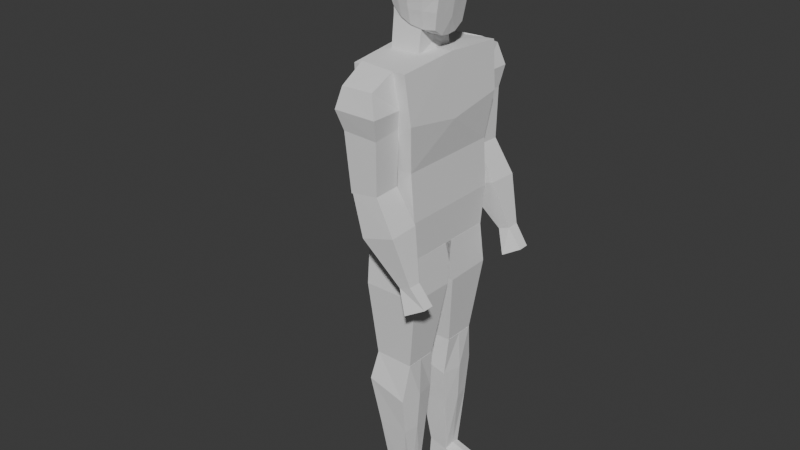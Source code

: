 # Source: lowpolycharacter.blend  (saved by Blender 4.1.23; exported with 4.5.12 LTS)
import bpy
from mathutils import Matrix  # noqa: F401  (used for matrix-valued properties, if any)

bpy.ops.wm.read_factory_settings(use_empty=True)
scene = bpy.context.scene
scene.name = 'Scene'

# ---- collections
col_collection = bpy.data.collections.new('Collection'); scene.collection.children.link(col_collection)
col_references = bpy.data.collections.new('References'); scene.collection.children.link(col_references)

# ---- world
world_world = bpy.data.worlds.new('World'); scene.world = world_world
world_world.use_nodes = True; world_world.node_tree.nodes.clear()
_N = world_world.node_tree.nodes; _L = world_world.node_tree.links
n0 = _N.new('ShaderNodeOutputWorld'); n0.name = 'World Output'; n0.location = (300, 300)
n1 = _N.new('ShaderNodeBackground'); n1.name = 'Background'; n1.location = (10, 300)
n1.inputs[0].default_value = (0.05088, 0.05088, 0.05088, 1.0)
_L.new(n1.outputs[0], n0.inputs[0])
n0.is_active_output = True
world_world.color = (0.05088, 0.05088, 0.05088)
world_world.use_sun_shadow = False
world_world.sun_shadow_jitter_overblur = 0.0

# ---- meshes
me_cube = bpy.data.meshes.new('Cube')
me_cube.from_pydata([(-0.7124, 0.8486, -0.9564), (-0.9216, 1.006, 0.9493), (0.9251, 0.8348, -0.926), (0.8809, 1.046, 0.9724), (-0.7909, 0.0, -0.9564), (-0.9582, 0.0, 1.017), (0.9225, 0.0, -0.9302), (0.8809, 0.0, 1.018), (-0.7124, 0.9312, 0.0), (0.8813, 0.8899, -1.549e-17), (0.8813, 0.0, 0.0), (-0.7386, 0.0, 0.0), (-0.8954, 1.0, 0.4856), (1.038, 1.0, 0.4856), (1.064, 0.0, 0.3847), (-0.8954, 0.0, 0.3847), (-0.7647, 0.8654, -0.5), (0.9858, 0.8791, -0.5), (0.9858, 0.0, -0.5), (-0.7647, 0.0, -0.5), (0.4558, 1.467, 0.8455), (0.5665, 1.464, 0.3973), (0.4757, 1.044, 0.972), (0.5791, 0.9662, 0.4342), (-0.5787, 1.467, 0.8358), (-0.5437, 1.468, 0.415), (-0.6999, 0.9767, 0.9741), (-0.5852, 0.9658, 0.4517), (0.5506, 1.447, -0.1449), (0.5436, 0.9959, -0.1305), (-0.3606, 1.447, -0.1909), (-0.3683, 0.9962, -0.1754), (0.5514, 1.447, -0.1437), (1.174, 1.488, -0.4898), (0.5335, 0.9941, -0.1308), (1.159, 0.9641, -0.4788), (-0.3165, 1.447, -0.1786), (0.1003, 1.488, -0.596), (-0.3344, 0.9943, -0.1657), (0.08896, 0.9641, -0.5879), (1.581, 1.358, -0.9795), (1.585, 1.143, -0.9824), (1.216, 1.358, -1.024), (1.222, 1.143, -1.028), (0.9289, 0.8281, -0.9161), (1.022, 0.8806, -1.351), (0.9289, -0.06473, -0.9161), (1.022, 0.06613, -1.362), (-0.7706, 0.8281, -0.9526), (-0.7678, 0.8806, -1.348), (-0.7757, 0.0, -0.9526), (-0.7678, 0.06613, -1.362), (0.6993, 0.779, -2.167), (0.6993, 0.2281, -2.163), (-0.5471, 0.779, -2.165), (-0.5471, 0.2281, -2.163), (0.6562, 1.552, 0.6195), (0.6572, 1.001, 0.6175), (-0.6983, 1.001, 0.6164), (-0.7142, 1.553, 0.6194), (2.046, 1.319, -1.178), (2.05, 1.134, -1.178), (1.483, 1.064, -1.286), (1.477, 1.412, -1.279), (0.7051, 0.7792, -2.164), (0.5962, 0.8921, -2.587), (0.7051, 0.2275, -2.164), (0.5962, 0.1899, -2.597), (-0.5426, 0.7792, -2.154), (-0.6813, 0.8921, -2.467), (-0.5477, 0.2352, -2.154), (-0.6813, 0.1899, -2.48), (0.4794, 0.7099, -3.682), (0.4794, 0.3719, -3.679), (-0.1425, 0.7099, -3.634), (-0.1425, 0.3719, -3.632), (0.5748, 0.8197, -2.995), (-0.3948, 0.8197, -2.992), (-0.3948, 0.2709, -2.998), (0.5748, 0.2709, -2.998), (0.7051, 0.5033, -2.164), (0.7253, 0.535, -2.592), (-0.5451, 0.5072, -2.154), (-0.6813, 0.535, -2.474), (0.4794, 0.5738, -3.661), (-0.1425, 0.5738, -3.633), (0.6619, 0.5544, -2.996), (-0.3948, 0.5544, -2.995), (0.4415, 0.5656, -3.88), (0.4415, 0.3637, -3.878), (-0.1804, 0.3637, -3.872), (-0.1804, 0.5656, -3.873), (-0.1804, 0.7017, -3.874), (0.4415, 0.7017, -3.882), (1.658, 0.5734, -3.776), (1.658, 0.3715, -3.794), (1.658, 0.7095, -3.797), (1.584, 0.5652, -3.893), (1.584, 0.3633, -3.891), (1.584, 0.7013, -3.895), (-0.6428, 0.3196, 1.394), (-0.7244, 0.2864, 1.761), (0.7827, 0.3105, 1.247), (0.5998, 0.2802, 1.866), (-0.651, -0.00211, 1.312), (-0.7302, -0.00211, 1.802), (0.7646, -0.00211, 1.166), (0.6431, -0.00211, 1.904), (-0.7956, 0.3695, 1.593), (0.9407, 0.3407, 1.575), (1.001, -0.00211, 1.559), (-0.878, -0.00211, 1.583), (-0.03659, 0.3305, 1.255), (-0.03659, 0.2915, 1.862), (-0.04567, -0.00211, 1.896), (-0.04567, -0.00211, 1.17), (-0.03659, 0.447, 1.592), (-0.7294, 0.3537, 1.494), (0.8617, 0.3352, 1.411), (0.8826, -0.00211, 1.336), (-0.7814, -0.00211, 1.433), (-0.03659, 0.3887, 1.404), (-0.744, 0.1694, 1.782), (0.7736, 0.1542, 1.179), (-0.6472, 0.1642, 1.341), (0.63, 0.1694, 1.887), (0.9706, 0.1577, 1.567), (-0.8368, 0.2014, 1.585), (-0.04113, 0.1642, 1.182), (-0.04113, 0.1694, 1.892), (-0.7554, 0.1828, 1.463), (0.8721, 0.1666, 1.373), (0.2816, 0.295, 1.871), (0.3072, -0.00211, 1.9), (0.4521, 0.4035, 1.584), (0.3731, 0.3205, 1.232), (0.3594, -0.00211, 1.151), (0.4126, 0.362, 1.408), (0.2944, 0.1694, 1.894), (0.3663, 0.1592, 1.181), (-0.3499, 0.3305, 1.305), (-0.3653, -0.00211, 1.218), (-0.3972, 0.2714, 1.825), (-0.3879, -0.00211, 1.849), (-0.4161, 0.426, 1.593), (-0.383, 0.3782, 1.449), (-0.3576, 0.1642, 1.262), (-0.3926, 0.1694, 1.837), (-0.7767, 0.3484, 1.677), (0.7703, 0.3504, 1.731), (0.8303, -0.00211, 1.731), (-0.8041, -0.00211, 1.69), (-0.03659, 0.3939, 1.74), (0.8003, 0.1742, 1.731), (-0.7904, 0.1854, 1.684), (0.3668, 0.3722, 1.736), (-0.4067, 0.3834, 1.709), (-0.6515, 0.3636, 0.9729), (-0.6515, 0.3071, 1.666), (0.296, 0.3636, 0.9729), (0.296, 0.3071, 1.461), (-0.6515, -0.00211, 0.9729), (-0.6515, -0.00211, 1.666), (0.4201, -0.00211, 0.9729), (0.296, -0.00211, 1.461), (-0.6515, 0.3071, 1.319), (0.296, 0.3071, 1.217), (0.296, -0.00211, 1.217), (-0.6515, -0.00211, 1.319), (-0.6515, 0.3354, 1.146), (0.296, 0.3354, 1.095), (0.296, -0.00211, 1.095), (-0.6515, -0.00211, 1.146), (-0.1777, 0.3636, 0.9729), (-0.1777, 0.3071, 1.564), (-0.1777, -0.00211, 1.564), (-0.1777, -0.00211, 0.9729), (-0.1777, 0.3071, 1.268), (-0.1777, 0.3354, 1.121)], [], [(15, 5, 1, 12), (12, 1, 3, 13), (3, 1, 5, 7), (0, 2, 6, 4), (13, 3, 7, 14), (17, 9, 10, 18), (16, 8, 9, 17), (19, 11, 8, 16), (9, 13, 14, 10), (8, 12, 13, 9), (11, 15, 12, 8), (4, 19, 16, 0), (0, 16, 17, 2), (2, 17, 18, 6), (56, 57, 23, 21), (57, 58, 27, 23), (58, 59, 25, 27), (59, 56, 21, 25), (22, 20, 24, 26), (25, 21, 28, 30), (31, 30, 28, 29), (23, 27, 31, 29), (27, 25, 30, 31), (21, 23, 29, 28), (32, 34, 35, 33), (34, 38, 39, 35), (38, 36, 37, 39), (36, 32, 33, 37), (34, 32, 36, 38), (37, 33, 40, 42), (42, 40, 60, 63), (35, 39, 43, 41), (39, 37, 42, 43), (33, 35, 41, 40), (44, 46, 47, 45), (46, 50, 51, 47), (50, 48, 49, 51), (48, 44, 45, 49), (46, 44, 48, 50), (49, 45, 52, 54), (55, 54, 52, 53), (47, 51, 55, 53), (51, 49, 54, 55), (45, 47, 53, 52), (24, 20, 56, 59), (26, 24, 59, 58), (22, 26, 58, 57), (20, 22, 57, 56), (62, 63, 60, 61), (41, 43, 62, 61), (43, 42, 63, 62), (40, 41, 61, 60), (80, 66, 67, 81), (66, 70, 71, 67), (82, 68, 69, 83), (68, 64, 65, 69), (80, 64, 68, 82), (77, 76, 72, 74), (90, 91, 92, 93, 88, 89), (79, 78, 75, 73), (87, 77, 74, 85), (86, 79, 73, 84), (81, 67, 79, 86), (83, 69, 77, 87), (67, 71, 78, 79), (69, 65, 76, 77), (71, 83, 87, 78), (65, 81, 86, 76), (76, 86, 84, 72), (78, 87, 85, 75), (73, 75, 90, 89), (66, 80, 82, 70), (70, 82, 83, 71), (64, 80, 81, 65), (81, 65, 67), (74, 72, 93, 92), (75, 85, 91, 90), (85, 74, 92, 91), (73, 89, 98, 95), (88, 93, 99, 97), (94, 95, 98, 97), (96, 94, 97, 99), (89, 88, 97, 98), (84, 73, 95, 94), (72, 84, 94, 96), (93, 72, 96, 99), (154, 122, 101, 148), (155, 132, 103, 149), (147, 122, 105, 143), (139, 123, 106, 136), (153, 125, 107, 150), (131, 126, 110, 119), (137, 134, 109, 118), (130, 127, 108, 117), (145, 144, 116, 121), (146, 128, 115, 141), (138, 129, 114, 133), (156, 142, 113, 152), (140, 145, 121, 112), (124, 130, 117, 100), (135, 137, 118, 102), (123, 131, 119, 106), (102, 118, 131, 123), (104, 120, 130, 124), (132, 113, 129, 138), (140, 112, 128, 146), (120, 111, 127, 130), (118, 109, 126, 131), (149, 103, 125, 153), (135, 102, 123, 139), (142, 101, 122, 147), (151, 105, 122, 154), (112, 135, 139, 128), (103, 132, 138, 125), (112, 121, 137, 135), (125, 138, 133, 107), (121, 116, 134, 137), (128, 139, 136, 115), (152, 113, 132, 155), (113, 142, 147, 129), (100, 140, 146, 124), (100, 117, 145, 140), (148, 101, 142, 156), (124, 146, 141, 104), (117, 108, 144, 145), (129, 147, 143, 114), (108, 148, 156, 144), (116, 152, 155, 134), (111, 151, 154, 127), (109, 149, 153, 126), (144, 156, 152, 116), (126, 153, 150, 110), (134, 155, 149, 109), (127, 154, 148, 108), (168, 162, 158, 165), (177, 174, 160, 166), (174, 158, 162, 175), (173, 159, 163, 176), (166, 160, 164, 167), (170, 166, 167, 171), (178, 177, 166, 170), (172, 168, 165, 169), (161, 172, 169, 157), (173, 178, 170, 159), (159, 170, 171, 163), (157, 169, 178, 173), (169, 165, 177, 178), (157, 173, 176, 161), (160, 174, 175, 164), (165, 158, 174, 177)])
_uv = me_cube.uv_layers.new(name='UVMap')
_uv.uv.foreach_set('vector', [0.5625, 0.125, 0.625, 0.125, 0.625, 0.25, 0.5625, 0.25, 0.5625, 0.25, 0.625, 0.25, 0.625, 0.5, 0.5625, 0.5, 0.625, 0.5, 0.875, 0.5, 0.875, 0.625, 0.625, 0.625, 0.125, 0.5, 0.375, 0.5, 0.375, 0.625, 0.125, 0.625, 0.5625, 0.5, 0.625, 0.5, 0.625, 0.625, 0.5625, 0.625, 0.4375, 0.5, 0.5, 0.5, 0.5, 0.625, 0.4375, 0.625, 0.4375, 0.25, 0.5, 0.25, 0.5, 0.5, 0.4375, 0.5, 0.4375, 0.125, 0.5, 0.125, 0.5, 0.25, 0.4375, 0.25, 0.5, 0.5, 0.5625, 0.5, 0.5625, 0.625, 0.5, 0.625, 0.5, 0.25, 0.5625, 0.25, 0.5625, 0.5, 0.5, 0.5, 0.5, 0.125, 0.5625, 0.125, 0.5625, 0.25, 0.5, 0.25, 0.375, 0.125, 0.4375, 0.125, 0.4375, 0.25, 0.375, 0.25, 0.375, 0.25, 0.4375, 0.25, 0.4375, 0.5, 0.375, 0.5, 0.375, 0.5, 0.4375, 0.5, 0.4375, 0.625, 0.375, 0.625, 0.5, 0.0, 0.5, 0.25, 0.625, 0.25, 0.625, 0.0, 0.5, 0.25, 0.5, 0.5, 0.625, 0.5, 0.625, 0.25, 0.5, 0.5, 0.5, 0.75, 0.625, 0.75, 0.625, 0.5, 0.5, 0.75, 0.5, 1.0, 0.625, 1.0, 0.625, 0.75, 0.1241, 0.4851, 0.125, 0.75, 0.375, 0.75, 0.3742, 0.4851, 0.625, 0.75, 0.625, 1.0, 0.625, 1.0, 0.625, 0.75, 0.625, 0.5, 0.625, 0.75, 0.875, 0.75, 0.875, 0.5, 0.625, 0.25, 0.625, 0.5, 0.625, 0.5, 0.625, 0.25, 0.625, 0.5, 0.625, 0.75, 0.625, 0.75, 0.625, 0.5, 0.625, 0.0, 0.625, 0.25, 0.625, 0.25, 0.625, 0.0, -1.018, -0.1468, -0.8952, 0.1271, -0.4977, 0.2324, 0.06735, -0.2071, -0.8952, 0.1271, 0.3808, 0.8239, -0.4957, 0.5262, -0.4977, 0.2324, 0.3808, 0.8239, 0.3808, 1.071, -0.2442, 0.7196, -0.4957, 0.5262, 0.3808, 1.071, -0.4937, 0.9854, -0.2426, 1.018, -0.2442, 0.7196, 0.1308, 0.8186, 0.1308, 1.071, 0.3808, 1.071, 0.3808, 0.8239, -0.2442, 0.7196, -0.2426, 1.018, 0.625, 0.9564, 0.625, 0.7839, 0.625, 0.7839, 0.625, 0.9564, 0.625, 0.9564, 0.625, 0.7839, -0.4977, 0.2324, -0.4957, 0.5262, 0.625, 0.6794, 0.625, 0.07063, -0.4957, 0.5262, -0.2442, 0.7196, 0.625, 0.7839, 0.625, 0.6794, 0.06735, -0.2071, -0.4977, 0.2324, 0.625, 0.07063, 0.625, -0.1071, 0.375, 0.0, 0.375, 0.25, 0.625, 0.25, 0.625, 0.0, 0.375, 0.25, 0.375, 0.5, 0.625, 0.5, 0.625, 0.25, 0.375, 0.5, 0.375, 0.75, 0.625, 0.75, 0.625, 0.5, 0.375, 0.75, 0.375, 1.0, 0.625, 1.0, 0.625, 0.75, 0.125, 0.5, 0.125, 0.75, 0.375, 0.75, 0.375, 0.5, 0.625, 0.75, 0.625, 1.0, 0.625, 1.0, 0.625, 0.75, 0.625, 0.5, 0.625, 0.75, 0.875, 0.75, 0.875, 0.5, 0.625, 0.25, 0.625, 0.5, 0.625, 0.5, 0.625, 0.25, 0.625, 0.5, 0.625, 0.75, 0.625, 0.75, 0.625, 0.5, 0.625, 0.0, 0.625, 0.25, 0.625, 0.25, 0.625, 0.0, 0.375, 0.75, 0.375, 1.0, 0.5, 1.0, 0.5, 0.75, 0.3742, 0.4851, 0.375, 0.75, 0.5, 0.75, 0.5, 0.5, 0.3578, 0.248, 0.3742, 0.4851, 0.5, 0.5, 0.5, 0.25, 0.375, 0.0, 0.3578, 0.248, 0.5, 0.25, 0.5, 0.0, 0.625, 0.6794, 0.625, 0.7839, 0.8653, 0.9466, 0.8653, 0.6966, 0.625, 0.07063, 0.625, 0.6794, 0.625, 0.6794, 0.625, 0.07063, 0.625, 0.6794, 0.625, 0.7839, 0.625, 0.7839, 0.625, 0.6794, 0.625, -0.1071, 0.625, 0.07063, 0.625, 0.07063, 0.625, -0.1071, 0.372, 0.1246, 0.3749, 0.2828, 0.625, 0.25, 0.625, 0.125, 0.3749, 0.2828, 0.375, 0.5, 0.625, 0.5, 0.625, 0.25, 0.375, 0.625, 0.375, 0.75, 0.625, 0.75, 0.625, 0.625, 0.375, 0.75, 0.3749, 0.9671, 0.625, 1.0, 0.625, 0.75, 0.1579, 0.6248, 0.1579, 0.75, 0.375, 0.75, 0.375, 0.625, 0.625, 0.75, 0.625, 1.0, 0.625, 1.0, 0.625, 0.75, 0.625, 0.5, 0.625, 0.625, 0.625, 0.75, 0.875, 0.75, 0.875, 0.625, 0.875, 0.5, 0.625, 0.25, 0.625, 0.5, 0.625, 0.5, 0.625, 0.25, 0.625, 0.625, 0.625, 0.75, 0.625, 0.75, 0.625, 0.625, 0.625, 0.125, 0.625, 0.25, 0.625, 0.25, 0.625, 0.125, 0.625, 0.125, 0.625, 0.25, 0.625, 0.25, 0.625, 0.125, 0.625, 0.625, 0.625, 0.75, 0.625, 0.75, 0.625, 0.625, 0.625, 0.25, 0.625, 0.5, 0.625, 0.5, 0.625, 0.25, 0.625, 0.75, 0.625, 1.0, 0.625, 1.0, 0.625, 0.75, 0.625, 0.5, 0.625, 0.625, 0.625, 0.625, 0.625, 0.5, 0.625, 0.0, 0.625, 0.125, 0.625, 0.125, 0.625, 0.0, 0.625, 0.0, 0.625, 0.125, 0.625, 0.125, 0.625, 0.0, 0.625, 0.5, 0.625, 0.625, 0.625, 0.625, 0.625, 0.5, 0.625, 0.25, 0.625, 0.5, 0.625, 0.5, 0.625, 0.25, 0.1578, 0.4995, 0.1579, 0.6248, 0.375, 0.625, 0.375, 0.5, 0.375, 0.5, 0.375, 0.625, 0.625, 0.625, 0.625, 0.5, 0.372, -0.0005462, 0.372, 0.1246, 0.625, 0.125, 0.625, 0.0, 0.625, 0.125, 0.625, 0.0, 0.625, 0.25, 0.625, 0.75, 0.625, 1.0, 0.625, 1.0, 0.625, 0.75, 0.625, 0.5, 0.625, 0.625, 0.625, 0.625, 0.625, 0.5, 0.625, 0.625, 0.625, 0.75, 0.625, 0.75, 0.625, 0.625, 0.625, 0.25, 0.625, 0.25, 0.625, 0.25, 0.625, 0.25, 0.875, 0.625, 0.875, 0.75, 0.875, 0.75, 0.875, 0.625, 0.625, 0.125, 0.625, 0.25, 0.625, 0.25, 0.625, 0.125, 0.625, 0.0, 0.625, 0.125, 0.625, 0.125, 0.625, 0.0, 0.875, 0.5, 0.875, 0.625, 0.875, 0.625, 0.875, 0.5, 0.625, 0.125, 0.625, 0.25, 0.625, 0.25, 0.625, 0.125, 0.625, 0.0, 0.625, 0.125, 0.625, 0.125, 0.625, 0.0, 0.625, 1.0, 0.625, 1.0, 0.625, 1.0, 0.625, 1.0, 0.5625, 0.1875, 0.625, 0.1875, 0.625, 0.25, 0.5625, 0.25, 0.5625, 0.4375, 0.625, 0.4375, 0.625, 0.5, 0.5625, 0.5, 0.8125, 0.5625, 0.875, 0.5625, 0.875, 0.625, 0.8125, 0.625, 0.3125, 0.5625, 0.375, 0.5625, 0.375, 0.625, 0.3125, 0.625, 0.5625, 0.5625, 0.625, 0.5625, 0.625, 0.625, 0.5625, 0.625, 0.4375, 0.5625, 0.5, 0.5625, 0.5, 0.625, 0.4375, 0.625, 0.4375, 0.4375, 0.5, 0.4375, 0.5, 0.5, 0.4375, 0.5, 0.4375, 0.1875, 0.5, 0.1875, 0.5, 0.25, 0.4375, 0.25, 0.4375, 0.3125, 0.5, 0.3125, 0.5, 0.375, 0.4375, 0.375, 0.1875, 0.5625, 0.25, 0.5625, 0.25, 0.625, 0.1875, 0.625, 0.6875, 0.5625, 0.75, 0.5625, 0.75, 0.625, 0.6875, 0.625, 0.5625, 0.3125, 0.625, 0.3125, 0.625, 0.375, 0.5625, 0.375, 0.375, 0.3125, 0.4375, 0.3125, 0.4375, 0.375, 0.375, 0.375, 0.375, 0.1875, 0.4375, 0.1875, 0.4375, 0.25, 0.375, 0.25, 0.375, 0.4375, 0.4375, 0.4375, 0.4375, 0.5, 0.375, 0.5, 0.375, 0.5625, 0.4375, 0.5625, 0.4375, 0.625, 0.375, 0.625, 0.375, 0.5, 0.4375, 0.5, 0.4375, 0.5625, 0.375, 0.5625, 0.375, 0.125, 0.4375, 0.125, 0.4375, 0.1875, 0.375, 0.1875, 0.6875, 0.5, 0.75, 0.5, 0.75, 0.5625, 0.6875, 0.5625, 0.1875, 0.5, 0.25, 0.5, 0.25, 0.5625, 0.1875, 0.5625, 0.4375, 0.125, 0.5, 0.125, 0.5, 0.1875, 0.4375, 0.1875, 0.4375, 0.5, 0.5, 0.5, 0.5, 0.5625, 0.4375, 0.5625, 0.5625, 0.5, 0.625, 0.5, 0.625, 0.5625, 0.5625, 0.5625, 0.3125, 0.5, 0.375, 0.5, 0.375, 0.5625, 0.3125, 0.5625, 0.8125, 0.5, 0.875, 0.5, 0.875, 0.5625, 0.8125, 0.5625, 0.5625, 0.125, 0.625, 0.125, 0.625, 0.1875, 0.5625, 0.1875, 0.25, 0.5, 0.3125, 0.5, 0.3125, 0.5625, 0.25, 0.5625, 0.625, 0.5, 0.6875, 0.5, 0.6875, 0.5625, 0.625, 0.5625, 0.375, 0.375, 0.4375, 0.375, 0.4375, 0.4375, 0.375, 0.4375, 0.625, 0.5625, 0.6875, 0.5625, 0.6875, 0.625, 0.625, 0.625, 0.4375, 0.375, 0.5, 0.375, 0.5, 0.4375, 0.4375, 0.4375, 0.25, 0.5625, 0.3125, 0.5625, 0.3125, 0.625, 0.25, 0.625, 0.5625, 0.375, 0.625, 0.375, 0.625, 0.4375, 0.5625, 0.4375, 0.75, 0.5, 0.8125, 0.5, 0.8125, 0.5625, 0.75, 0.5625, 0.125, 0.5, 0.1875, 0.5, 0.1875, 0.5625, 0.125, 0.5625, 0.375, 0.25, 0.4375, 0.25, 0.4375, 0.3125, 0.375, 0.3125, 0.5625, 0.25, 0.625, 0.25, 0.625, 0.3125, 0.5625, 0.3125, 0.125, 0.5625, 0.1875, 0.5625, 0.1875, 0.625, 0.125, 0.625, 0.4375, 0.25, 0.5, 0.25, 0.5, 0.3125, 0.4375, 0.3125, 0.75, 0.5625, 0.8125, 0.5625, 0.8125, 0.625, 0.75, 0.625, 0.5, 0.25, 0.5625, 0.25, 0.5625, 0.3125, 0.5, 0.3125, 0.5, 0.375, 0.5625, 0.375, 0.5625, 0.4375, 0.5, 0.4375, 0.5, 0.125, 0.5625, 0.125, 0.5625, 0.1875, 0.5, 0.1875, 0.5, 0.5, 0.5625, 0.5, 0.5625, 0.5625, 0.5, 0.5625, 0.5, 0.3125, 0.5625, 0.3125, 0.5625, 0.375, 0.5, 0.375, 0.5, 0.5625, 0.5625, 0.5625, 0.5625, 0.625, 0.5, 0.625, 0.5, 0.4375, 0.5625, 0.4375, 0.5625, 0.5, 0.5, 0.5, 0.5, 0.1875, 0.5625, 0.1875, 0.5625, 0.25, 0.5, 0.25, 0.5, 0.125, 0.625, 0.125, 0.625, 0.25, 0.5, 0.25, 0.5, 0.375, 0.625, 0.375, 0.625, 0.5, 0.5, 0.5, 0.75, 0.5, 0.875, 0.5, 0.875, 0.625, 0.75, 0.625, 0.25, 0.5, 0.375, 0.5, 0.375, 0.625, 0.25, 0.625, 0.5, 0.5, 0.625, 0.5, 0.625, 0.625, 0.5, 0.625, 0.4375, 0.5, 0.5, 0.5, 0.5, 0.625, 0.4375, 0.625, 0.4375, 0.375, 0.5, 0.375, 0.5, 0.5, 0.4375, 0.5, 0.4375, 0.125, 0.5, 0.125, 0.5, 0.25, 0.4375, 0.25, 0.375, 0.125, 0.4375, 0.125, 0.4375, 0.25, 0.375, 0.25, 0.375, 0.375, 0.4375, 0.375, 0.4375, 0.5, 0.375, 0.5, 0.375, 0.5, 0.4375, 0.5, 0.4375, 0.625, 0.375, 0.625, 0.375, 0.25, 0.4375, 0.25, 0.4375, 0.375, 0.375, 0.375, 0.4375, 0.25, 0.5, 0.25, 0.5, 0.375, 0.4375, 0.375, 0.125, 0.5, 0.25, 0.5, 0.25, 0.625, 0.125, 0.625, 0.625, 0.5, 0.75, 0.5, 0.75, 0.625, 0.625, 0.625, 0.5, 0.25, 0.625, 0.25, 0.625, 0.375, 0.5, 0.375])
me_cube.update()
arm_armature = bpy.data.armatures.new('Armature')  # bones are not reproduced

# ---- objects
ob_mesh = bpy.data.objects.new('Mesh', me_cube)
ob_armature = bpy.data.objects.new('Armature', arm_armature)
ob_side_ref = bpy.data.objects.new('Side Ref', None)
ob_front_ref = bpy.data.objects.new('Front Ref', None)

# ---- transforms, parenting, visibility, modifiers, constraints
ob_mesh.parent = ob_armature
ob_mesh.matrix_parent_inverse = Matrix(((1.0, -0.0, 0.0, -0.0), (-0.0, 1.0, -0.0, 0.0), (0.0, -0.0, 1.0, 0.01966), (-0.0, 0.0, -0.0, 1.0)))
ob_mesh.location = (-0.02073, 0.0003823, 1.119)
ob_mesh.scale = (0.09536, 0.1811, 0.2858)
_vg = ob_mesh.vertex_groups.new(name='Body')
_vg.add([0, 1, 2, 3, 4, 5, 6, 7, 8, 9, 10, 11, 12, 13, 14, 15, 16, 17, 18, 19], 1.0, 'REPLACE')
_vg = ob_mesh.vertex_groups.new(name='Head')
_vg.add([100, 101, 102, 103, 104, 105, 106, 107, 108, 109, 110, 111, 112, 113, 114, 115, 116, 117, 118, 119, 120, 121, 122, 123, 124, 125, 126, 127, 128, 129, 130, 131, 132, 133, 134, 135, 136, 137, 138, 139, 140, 141, 142, 143, 144, 145, 146, 147, 148, 149, 150, 151, 152, 153, 154, 155, 156, 157, 158, 159, 160, 161, 162, 163, 164, 165, 166, 167, 168, 169, 170, 171, 172, 173, 174, 175, 176, 177, 178], 1.0, 'REPLACE')
_vg = ob_mesh.vertex_groups.new(name='Upper Arm.L')
_vg.add([20, 21, 22, 23, 24, 25, 26, 27, 28, 29, 30, 31, 56, 57, 58, 59], 1.0, 'REPLACE')
_vg = ob_mesh.vertex_groups.new(name='Lower Arm.L')
_vg.add([32, 33, 34, 35, 36, 37, 38, 39, 40, 41, 42, 43, 60, 61, 62, 63], 1.0, 'REPLACE')
_vg = ob_mesh.vertex_groups.new(name='Upper Leg.L')
_vg.add([44, 45, 46, 47, 48, 49, 50, 51, 52, 53, 54, 55], 1.0, 'REPLACE')
_vg = ob_mesh.vertex_groups.new(name='Lower Leg.L')
_vg.add([64, 65, 66, 67, 68, 69, 70, 71, 72, 73, 74, 75, 76, 77, 78, 79, 80, 81, 82, 83, 84, 85, 86, 87], 1.0, 'REPLACE')
_vg = ob_mesh.vertex_groups.new(name='Foot.L')
_vg.add([72, 73, 74, 75, 84, 85, 88, 89, 90, 91, 92, 93, 94, 95, 96, 97, 98, 99], 1.0, 'REPLACE')
_vg = ob_mesh.vertex_groups.new(name='Upper Arm.R')
_vg = ob_mesh.vertex_groups.new(name='Lower Arm.R')
_vg = ob_mesh.vertex_groups.new(name='Upper Leg.R')
_vg = ob_mesh.vertex_groups.new(name='Lower Leg.R')
_vg = ob_mesh.vertex_groups.new(name='Foot.R')
_m = ob_mesh.modifiers.new('Mirror', 'MIRROR')
_m.use_axis = (False, True, False)
_m.use_clip = True
_m = ob_mesh.modifiers.new('Armature', 'ARMATURE')
_m.object = ob_armature
ob_armature.location = (0.0, 0.0, -0.01966)
ob_armature.show_in_front = True
ob_side_ref.location = (0.6143, -2.407, 1.522)
ob_side_ref.rotation_euler = (1.571, -0.0, 3.142)
ob_side_ref.empty_display_type = 'IMAGE'
ob_side_ref.empty_display_size = 3.68
ob_side_ref.empty_image_offset = (-0.501, -0.6764)
ob_front_ref.location = (-0.19, 1.227, 1.509)
ob_front_ref.rotation_euler = (1.571, -0.0, 1.571)
ob_front_ref.empty_display_type = 'IMAGE'
ob_front_ref.empty_display_size = 3.68
ob_front_ref.empty_image_offset = (-0.501, -0.6764)

# ---- collection membership
col_collection.objects.link(ob_mesh)
col_collection.objects.link(ob_armature)
col_references.objects.link(ob_side_ref)
col_references.objects.link(ob_front_ref)

# ---- scene / render settings (as saved in the file)
scene.frame_start = 0; scene.frame_end = 39; scene.frame_set(8)
scene.render.engine = 'BLENDER_EEVEE_NEXT'
scene.cycles.sampling_pattern = 'TABULATED_SOBOL'
scene.eevee.ray_tracing_options.trace_max_roughness = 0.0
bpy.context.view_layer.update()

# ---- added for rendering (the .blend has no active camera and no usable light): camera, sun
cam_auto = bpy.data.cameras.new('AutoCamera')
cam_auto.lens = 50.0
cam_auto.sensor_width = 36.0
cam_auto.clip_end = 1000.0
ob_auto_camera = bpy.data.objects.new('AutoCamera', cam_auto)
scene.collection.objects.link(ob_auto_camera)
ob_auto_camera.location = (1.72256, -2.19717, 2.31542)
ob_auto_camera.rotation_euler = (1.09748, -7.21219e-08, 0.694738)
scene.camera = ob_auto_camera
light_auto_sun = bpy.data.lights.new('AutoSun', 'SUN')
light_auto_sun.energy = 3.0
light_auto_sun.angle = 0.0523599
ob_auto_sun = bpy.data.objects.new('AutoSun', light_auto_sun)
scene.collection.objects.link(ob_auto_sun)
ob_auto_sun.rotation_euler = (0.872665, 0.174533, 0.523599)
bpy.context.view_layer.update()
